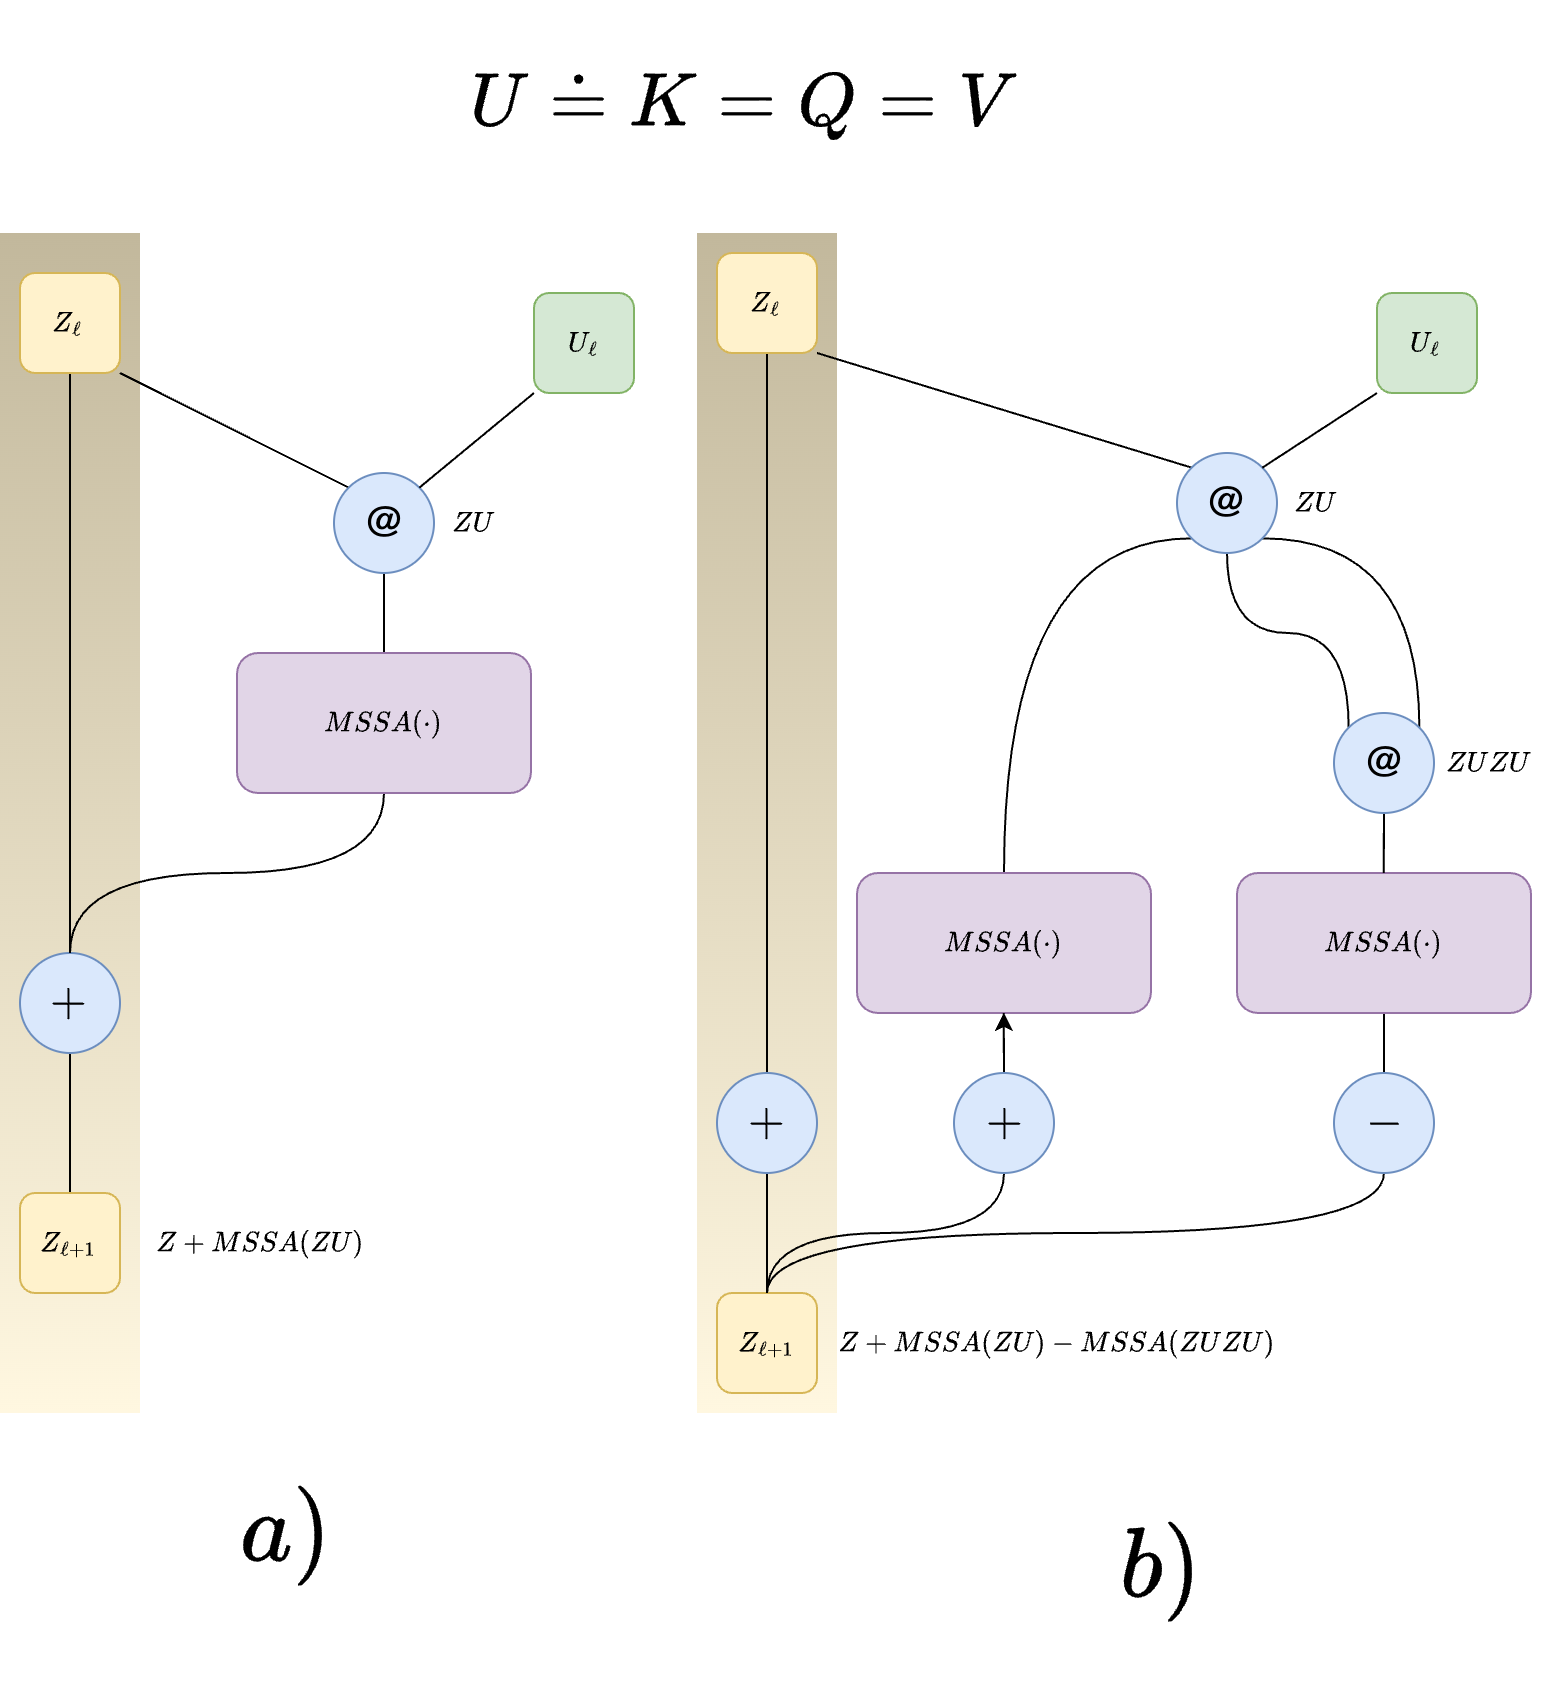

The diagram above was exported from draw.io. Its source (the exported page's mxGraphModel, read from the mxfile embedded in the PNG):
<mxGraphModel dx="1591" dy="1213" grid="1" gridSize="10" guides="1" tooltips="1" connect="1" arrows="1" fold="1" page="1" pageScale="1" pageWidth="827" pageHeight="1169" math="1" shadow="0">
  <root>
    <mxCell id="0" />
    <mxCell id="1" parent="0" />
    <mxCell id="Cm8Hx5xbqad-l0nJK3d8-71" value="" style="rounded=0;whiteSpace=wrap;html=1;fillColor=#C2B89C;strokeColor=none;gradientColor=#FFF7E0;" vertex="1" parent="1">
      <mxGeometry x="41.5" y="340" width="70" height="590" as="geometry" />
    </mxCell>
    <mxCell id="Cm8Hx5xbqad-l0nJK3d8-70" value="" style="rounded=0;whiteSpace=wrap;html=1;fillColor=#C2B89C;strokeColor=none;gradientColor=#FFF7E0;" vertex="1" parent="1">
      <mxGeometry x="390" y="340" width="70" height="590" as="geometry" />
    </mxCell>
    <mxCell id="Cm8Hx5xbqad-l0nJK3d8-8" style="rounded=0;orthogonalLoop=1;jettySize=auto;html=1;exitX=1;exitY=1;exitDx=0;exitDy=0;entryX=0;entryY=0;entryDx=0;entryDy=0;endArrow=none;startFill=0;" edge="1" parent="1" source="Cm8Hx5xbqad-l0nJK3d8-1" target="Cm8Hx5xbqad-l0nJK3d8-6">
      <mxGeometry relative="1" as="geometry" />
    </mxCell>
    <mxCell id="Cm8Hx5xbqad-l0nJK3d8-12" style="rounded=0;orthogonalLoop=1;jettySize=auto;html=1;exitX=0.5;exitY=1;exitDx=0;exitDy=0;endArrow=none;startFill=0;edgeStyle=orthogonalEdgeStyle;curved=1;" edge="1" parent="1" source="Cm8Hx5xbqad-l0nJK3d8-1" target="Cm8Hx5xbqad-l0nJK3d8-5">
      <mxGeometry relative="1" as="geometry" />
    </mxCell>
    <mxCell id="Cm8Hx5xbqad-l0nJK3d8-1" value="$$Z_{\ell}$$" style="rounded=1;whiteSpace=wrap;html=1;fillColor=#fff2cc;strokeColor=#d6b656;" vertex="1" parent="1">
      <mxGeometry x="51.5" y="360" width="50" height="50" as="geometry" />
    </mxCell>
    <mxCell id="Cm8Hx5xbqad-l0nJK3d8-2" value="&lt;font style=&quot;font-size: 32px;&quot;&gt;$$U\doteq K= Q=V $$&lt;/font&gt;" style="text;html=1;align=center;verticalAlign=middle;whiteSpace=wrap;rounded=0;" vertex="1" parent="1">
      <mxGeometry x="384" y="260" width="60" height="30" as="geometry" />
    </mxCell>
    <mxCell id="Cm8Hx5xbqad-l0nJK3d8-13" style="rounded=0;orthogonalLoop=1;jettySize=auto;html=1;exitX=0.5;exitY=1;exitDx=0;exitDy=0;entryX=0.5;entryY=0;entryDx=0;entryDy=0;endArrow=none;startFill=0;edgeStyle=orthogonalEdgeStyle;curved=1;" edge="1" parent="1" source="Cm8Hx5xbqad-l0nJK3d8-5" target="Cm8Hx5xbqad-l0nJK3d8-16">
      <mxGeometry relative="1" as="geometry">
        <mxPoint x="171.5" y="800" as="targetPoint" />
      </mxGeometry>
    </mxCell>
    <mxCell id="Cm8Hx5xbqad-l0nJK3d8-5" value="&lt;font style=&quot;font-size: 20px;&quot;&gt;$$+$$&lt;/font&gt;" style="ellipse;whiteSpace=wrap;html=1;aspect=fixed;strokeColor=#6c8ebf;fillColor=#dae8fc;" vertex="1" parent="1">
      <mxGeometry x="51.5" y="700" width="50" height="50" as="geometry" />
    </mxCell>
    <mxCell id="Cm8Hx5xbqad-l0nJK3d8-11" style="rounded=0;orthogonalLoop=1;jettySize=auto;html=1;exitX=0.5;exitY=1;exitDx=0;exitDy=0;entryX=0.5;entryY=0;entryDx=0;entryDy=0;endArrow=none;startFill=0;" edge="1" parent="1" source="Cm8Hx5xbqad-l0nJK3d8-6" target="Cm8Hx5xbqad-l0nJK3d8-10">
      <mxGeometry relative="1" as="geometry" />
    </mxCell>
    <mxCell id="Cm8Hx5xbqad-l0nJK3d8-6" value="&lt;span style=&quot;font-size: 20px;&quot;&gt;@&lt;/span&gt;" style="ellipse;whiteSpace=wrap;html=1;aspect=fixed;strokeColor=#6c8ebf;fillColor=#dae8fc;" vertex="1" parent="1">
      <mxGeometry x="208.5" y="460" width="50" height="50" as="geometry" />
    </mxCell>
    <mxCell id="Cm8Hx5xbqad-l0nJK3d8-9" style="rounded=0;orthogonalLoop=1;jettySize=auto;html=1;exitX=0;exitY=1;exitDx=0;exitDy=0;entryX=1;entryY=0;entryDx=0;entryDy=0;endArrow=none;startFill=0;" edge="1" parent="1" source="Cm8Hx5xbqad-l0nJK3d8-7" target="Cm8Hx5xbqad-l0nJK3d8-6">
      <mxGeometry relative="1" as="geometry" />
    </mxCell>
    <mxCell id="Cm8Hx5xbqad-l0nJK3d8-7" value="$$U_{\ell}$$" style="rounded=1;whiteSpace=wrap;html=1;fillColor=#d5e8d4;strokeColor=#82b366;" vertex="1" parent="1">
      <mxGeometry x="308.5" y="370" width="50" height="50" as="geometry" />
    </mxCell>
    <mxCell id="Cm8Hx5xbqad-l0nJK3d8-14" style="rounded=0;orthogonalLoop=1;jettySize=auto;html=1;exitX=0.5;exitY=1;exitDx=0;exitDy=0;entryX=0.5;entryY=0;entryDx=0;entryDy=0;endArrow=none;startFill=0;edgeStyle=orthogonalEdgeStyle;curved=1;" edge="1" parent="1" source="Cm8Hx5xbqad-l0nJK3d8-10" target="Cm8Hx5xbqad-l0nJK3d8-5">
      <mxGeometry relative="1" as="geometry">
        <mxPoint x="171.5" y="800" as="targetPoint" />
      </mxGeometry>
    </mxCell>
    <mxCell id="Cm8Hx5xbqad-l0nJK3d8-10" value="$$MSSA(\cdot )$$" style="rounded=1;whiteSpace=wrap;html=1;fillColor=#e1d5e7;strokeColor=#9673a6;" vertex="1" parent="1">
      <mxGeometry x="160" y="550" width="147" height="70" as="geometry" />
    </mxCell>
    <mxCell id="Cm8Hx5xbqad-l0nJK3d8-16" value="$$Z_{\ell +1}$$" style="rounded=1;whiteSpace=wrap;html=1;fillColor=#fff2cc;strokeColor=#d6b656;" vertex="1" parent="1">
      <mxGeometry x="51.5" y="820" width="50" height="50" as="geometry" />
    </mxCell>
    <mxCell id="Cm8Hx5xbqad-l0nJK3d8-17" style="rounded=0;orthogonalLoop=1;jettySize=auto;html=1;exitX=1;exitY=1;exitDx=0;exitDy=0;entryX=0;entryY=0;entryDx=0;entryDy=0;endArrow=none;startFill=0;" edge="1" parent="1" source="Cm8Hx5xbqad-l0nJK3d8-19" target="Cm8Hx5xbqad-l0nJK3d8-23">
      <mxGeometry relative="1" as="geometry" />
    </mxCell>
    <mxCell id="Cm8Hx5xbqad-l0nJK3d8-18" style="rounded=0;orthogonalLoop=1;jettySize=auto;html=1;exitX=0.5;exitY=1;exitDx=0;exitDy=0;endArrow=none;startFill=0;" edge="1" parent="1" source="Cm8Hx5xbqad-l0nJK3d8-19" target="Cm8Hx5xbqad-l0nJK3d8-21">
      <mxGeometry relative="1" as="geometry" />
    </mxCell>
    <mxCell id="Cm8Hx5xbqad-l0nJK3d8-19" value="$$Z_{\ell}$$" style="rounded=1;whiteSpace=wrap;html=1;fillColor=#FFF2CC;strokeColor=#d6b656;" vertex="1" parent="1">
      <mxGeometry x="400" y="350" width="50" height="50" as="geometry" />
    </mxCell>
    <mxCell id="Cm8Hx5xbqad-l0nJK3d8-20" style="rounded=0;orthogonalLoop=1;jettySize=auto;html=1;exitX=0.5;exitY=1;exitDx=0;exitDy=0;entryX=0.5;entryY=0;entryDx=0;entryDy=0;endArrow=none;startFill=0;edgeStyle=orthogonalEdgeStyle;curved=1;" edge="1" parent="1" source="Cm8Hx5xbqad-l0nJK3d8-21" target="Cm8Hx5xbqad-l0nJK3d8-28">
      <mxGeometry relative="1" as="geometry">
        <mxPoint x="570" y="810" as="targetPoint" />
      </mxGeometry>
    </mxCell>
    <mxCell id="Cm8Hx5xbqad-l0nJK3d8-21" value="&lt;font style=&quot;font-size: 20px;&quot;&gt;$$+$$&lt;/font&gt;" style="ellipse;whiteSpace=wrap;html=1;aspect=fixed;strokeColor=#6c8ebf;fillColor=#dae8fc;" vertex="1" parent="1">
      <mxGeometry x="400" y="760" width="50" height="50" as="geometry" />
    </mxCell>
    <mxCell id="Cm8Hx5xbqad-l0nJK3d8-36" style="rounded=0;orthogonalLoop=1;jettySize=auto;html=1;exitX=0.5;exitY=1;exitDx=0;exitDy=0;entryX=0;entryY=0;entryDx=0;entryDy=0;endArrow=none;startFill=0;edgeStyle=orthogonalEdgeStyle;curved=1;" edge="1" parent="1" source="Cm8Hx5xbqad-l0nJK3d8-23" target="Cm8Hx5xbqad-l0nJK3d8-30">
      <mxGeometry relative="1" as="geometry">
        <Array as="points">
          <mxPoint x="655" y="540" />
          <mxPoint x="716" y="540" />
        </Array>
      </mxGeometry>
    </mxCell>
    <mxCell id="Cm8Hx5xbqad-l0nJK3d8-39" style="rounded=0;orthogonalLoop=1;jettySize=auto;html=1;exitX=1;exitY=1;exitDx=0;exitDy=0;entryX=1;entryY=0;entryDx=0;entryDy=0;endArrow=none;startFill=0;edgeStyle=orthogonalEdgeStyle;curved=1;" edge="1" parent="1" source="Cm8Hx5xbqad-l0nJK3d8-23" target="Cm8Hx5xbqad-l0nJK3d8-30">
      <mxGeometry relative="1" as="geometry" />
    </mxCell>
    <mxCell id="Cm8Hx5xbqad-l0nJK3d8-60" style="edgeStyle=orthogonalEdgeStyle;rounded=0;orthogonalLoop=1;jettySize=auto;html=1;exitX=0;exitY=1;exitDx=0;exitDy=0;entryX=0.5;entryY=0;entryDx=0;entryDy=0;curved=1;endArrow=none;startFill=0;" edge="1" parent="1" source="Cm8Hx5xbqad-l0nJK3d8-23" target="Cm8Hx5xbqad-l0nJK3d8-59">
      <mxGeometry relative="1" as="geometry" />
    </mxCell>
    <mxCell id="Cm8Hx5xbqad-l0nJK3d8-23" value="&lt;span style=&quot;font-size: 20px;&quot;&gt;@&lt;/span&gt;" style="ellipse;whiteSpace=wrap;html=1;aspect=fixed;strokeColor=#6c8ebf;fillColor=#dae8fc;" vertex="1" parent="1">
      <mxGeometry x="630" y="450" width="50" height="50" as="geometry" />
    </mxCell>
    <mxCell id="Cm8Hx5xbqad-l0nJK3d8-24" style="rounded=0;orthogonalLoop=1;jettySize=auto;html=1;exitX=0;exitY=1;exitDx=0;exitDy=0;entryX=1;entryY=0;entryDx=0;entryDy=0;endArrow=none;startFill=0;" edge="1" parent="1" source="Cm8Hx5xbqad-l0nJK3d8-25" target="Cm8Hx5xbqad-l0nJK3d8-23">
      <mxGeometry relative="1" as="geometry" />
    </mxCell>
    <mxCell id="Cm8Hx5xbqad-l0nJK3d8-25" value="$$U_{\ell}$$" style="rounded=1;whiteSpace=wrap;html=1;fillColor=#d5e8d4;strokeColor=#82b366;" vertex="1" parent="1">
      <mxGeometry x="730" y="370" width="50" height="50" as="geometry" />
    </mxCell>
    <mxCell id="Cm8Hx5xbqad-l0nJK3d8-26" style="rounded=0;orthogonalLoop=1;jettySize=auto;html=1;exitX=0.5;exitY=1;exitDx=0;exitDy=0;entryX=0.5;entryY=0;entryDx=0;entryDy=0;endArrow=none;startFill=0;" edge="1" parent="1" source="Cm8Hx5xbqad-l0nJK3d8-27" target="Cm8Hx5xbqad-l0nJK3d8-61">
      <mxGeometry relative="1" as="geometry">
        <mxPoint x="570" y="810" as="targetPoint" />
      </mxGeometry>
    </mxCell>
    <mxCell id="Cm8Hx5xbqad-l0nJK3d8-27" value="$$MSSA(\cdot )$$" style="rounded=1;whiteSpace=wrap;html=1;fillColor=#e1d5e7;strokeColor=#9673a6;" vertex="1" parent="1">
      <mxGeometry x="660" y="660" width="147" height="70" as="geometry" />
    </mxCell>
    <mxCell id="Cm8Hx5xbqad-l0nJK3d8-28" value="$$Z_{\ell +1}$$" style="rounded=1;whiteSpace=wrap;html=1;fillColor=#fff2cc;strokeColor=#d6b656;" vertex="1" parent="1">
      <mxGeometry x="400" y="870" width="50" height="50" as="geometry" />
    </mxCell>
    <mxCell id="Cm8Hx5xbqad-l0nJK3d8-41" style="edgeStyle=orthogonalEdgeStyle;rounded=0;orthogonalLoop=1;jettySize=auto;html=1;exitX=0.5;exitY=1;exitDx=0;exitDy=0;endArrow=none;startFill=0;" edge="1" parent="1" source="Cm8Hx5xbqad-l0nJK3d8-30" target="Cm8Hx5xbqad-l0nJK3d8-27">
      <mxGeometry relative="1" as="geometry" />
    </mxCell>
    <mxCell id="Cm8Hx5xbqad-l0nJK3d8-30" value="&lt;span style=&quot;font-size: 20px;&quot;&gt;@&lt;/span&gt;" style="ellipse;whiteSpace=wrap;html=1;aspect=fixed;strokeColor=#6c8ebf;fillColor=#dae8fc;" vertex="1" parent="1">
      <mxGeometry x="708.5" y="580" width="50" height="50" as="geometry" />
    </mxCell>
    <mxCell id="Cm8Hx5xbqad-l0nJK3d8-34" value="$$ZU$$" style="text;html=1;align=center;verticalAlign=middle;whiteSpace=wrap;rounded=0;" vertex="1" parent="1">
      <mxGeometry x="248.5" y="470" width="60" height="30" as="geometry" />
    </mxCell>
    <mxCell id="Cm8Hx5xbqad-l0nJK3d8-35" value="$$ZU$$" style="text;html=1;align=center;verticalAlign=middle;whiteSpace=wrap;rounded=0;" vertex="1" parent="1">
      <mxGeometry x="670" y="460" width="60" height="30" as="geometry" />
    </mxCell>
    <mxCell id="Cm8Hx5xbqad-l0nJK3d8-38" value="$$Z + MSSA(ZU)$$" style="text;html=1;align=center;verticalAlign=middle;whiteSpace=wrap;rounded=0;" vertex="1" parent="1">
      <mxGeometry x="141.5" y="830" width="60" height="30" as="geometry" />
    </mxCell>
    <mxCell id="Cm8Hx5xbqad-l0nJK3d8-40" value="$$ZUZU$$" style="text;html=1;align=center;verticalAlign=middle;whiteSpace=wrap;rounded=0;" vertex="1" parent="1">
      <mxGeometry x="755.5" y="590" width="60" height="30" as="geometry" />
    </mxCell>
    <mxCell id="Cm8Hx5xbqad-l0nJK3d8-59" value="$$MSSA(\cdot )$$" style="rounded=1;whiteSpace=wrap;html=1;fillColor=#e1d5e7;strokeColor=#9673a6;" vertex="1" parent="1">
      <mxGeometry x="470" y="660" width="147" height="70" as="geometry" />
    </mxCell>
    <mxCell id="Cm8Hx5xbqad-l0nJK3d8-64" style="edgeStyle=orthogonalEdgeStyle;rounded=0;orthogonalLoop=1;jettySize=auto;html=1;exitX=0.5;exitY=1;exitDx=0;exitDy=0;curved=1;endArrow=none;startFill=0;entryX=0.5;entryY=0;entryDx=0;entryDy=0;" edge="1" parent="1" source="Cm8Hx5xbqad-l0nJK3d8-61" target="Cm8Hx5xbqad-l0nJK3d8-28">
      <mxGeometry relative="1" as="geometry">
        <mxPoint x="580" y="869.9999999999995" as="targetPoint" />
      </mxGeometry>
    </mxCell>
    <mxCell id="Cm8Hx5xbqad-l0nJK3d8-61" value="&lt;font style=&quot;font-size: 20px;&quot;&gt;$$-$$&lt;/font&gt;" style="ellipse;whiteSpace=wrap;html=1;aspect=fixed;strokeColor=#6c8ebf;fillColor=#dae8fc;" vertex="1" parent="1">
      <mxGeometry x="708.5" y="760" width="50" height="50" as="geometry" />
    </mxCell>
    <mxCell id="Cm8Hx5xbqad-l0nJK3d8-63" style="edgeStyle=orthogonalEdgeStyle;rounded=0;orthogonalLoop=1;jettySize=auto;html=1;exitX=0.5;exitY=1;exitDx=0;exitDy=0;entryX=0.5;entryY=0;entryDx=0;entryDy=0;curved=1;endArrow=none;startFill=0;" edge="1" parent="1" source="Cm8Hx5xbqad-l0nJK3d8-62" target="Cm8Hx5xbqad-l0nJK3d8-28">
      <mxGeometry relative="1" as="geometry" />
    </mxCell>
    <mxCell id="Cm8Hx5xbqad-l0nJK3d8-67" value="" style="edgeStyle=orthogonalEdgeStyle;rounded=0;orthogonalLoop=1;jettySize=auto;html=1;" edge="1" parent="1" source="Cm8Hx5xbqad-l0nJK3d8-62" target="Cm8Hx5xbqad-l0nJK3d8-59">
      <mxGeometry relative="1" as="geometry" />
    </mxCell>
    <mxCell id="Cm8Hx5xbqad-l0nJK3d8-68" value="" style="edgeStyle=orthogonalEdgeStyle;rounded=0;orthogonalLoop=1;jettySize=auto;html=1;endArrow=none;startFill=0;" edge="1" parent="1" source="Cm8Hx5xbqad-l0nJK3d8-62" target="Cm8Hx5xbqad-l0nJK3d8-59">
      <mxGeometry relative="1" as="geometry" />
    </mxCell>
    <mxCell id="Cm8Hx5xbqad-l0nJK3d8-62" value="&lt;font style=&quot;font-size: 20px;&quot;&gt;$$+$$&lt;/font&gt;" style="ellipse;whiteSpace=wrap;html=1;aspect=fixed;strokeColor=#6c8ebf;fillColor=#dae8fc;" vertex="1" parent="1">
      <mxGeometry x="518.5" y="760" width="50" height="50" as="geometry" />
    </mxCell>
    <mxCell id="Cm8Hx5xbqad-l0nJK3d8-66" value="$$Z + MSSA(ZU) - MSSA(ZUZU)$$" style="text;html=1;align=center;verticalAlign=middle;whiteSpace=wrap;rounded=0;" vertex="1" parent="1">
      <mxGeometry x="540" y="880" width="60" height="30" as="geometry" />
    </mxCell>
    <mxCell id="Cm8Hx5xbqad-l0nJK3d8-73" value="&lt;font style=&quot;font-size: 42px;&quot;&gt;$$a)$$&lt;/font&gt;" style="text;html=1;align=center;verticalAlign=middle;resizable=0;points=[];autosize=1;strokeColor=none;fillColor=none;" vertex="1" parent="1">
      <mxGeometry x="108.5" y="960" width="150" height="60" as="geometry" />
    </mxCell>
    <mxCell id="Cm8Hx5xbqad-l0nJK3d8-75" value="&lt;font style=&quot;font-size: 42px;&quot;&gt;$$b)$$&lt;/font&gt;" style="text;html=1;align=center;verticalAlign=middle;resizable=0;points=[];autosize=1;strokeColor=none;fillColor=none;" vertex="1" parent="1">
      <mxGeometry x="547" y="978" width="150" height="60" as="geometry" />
    </mxCell>
  </root>
</mxGraphModel>